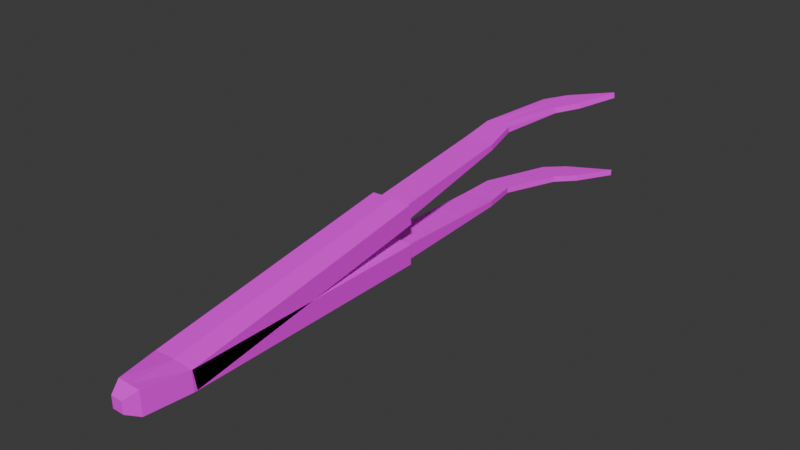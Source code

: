 # Source: tweeser_2.blend  (saved by Blender 4.3.34; exported with 4.5.12 LTS)
import bpy
from mathutils import Matrix  # noqa: F401  (used for matrix-valued properties, if any)

bpy.ops.wm.read_factory_settings(use_empty=True)
scene = bpy.context.scene
scene.name = 'Scene'

# ---- collections
col_collection = bpy.data.collections.new('Collection'); scene.collection.children.link(col_collection)

# ---- images (referenced by path relative to the original .blend; pixels are not part of the script)
import os
ASSET_DIR = os.environ.get("B2B_ASSET_DIR", "")  # directory of the original .blend (textures are referenced by path, not embedded)
HERE = os.path.dirname(os.path.abspath(__file__))  # packed textures are extracted next to this script under _unpacked/

def load_image(name, relpath, width, height, colorspace="sRGB"):
    """Load a texture the original file referenced (path relative to the .blend, or extracted next to this script)."""
    p = next((c for c in (os.path.join(HERE, relpath), os.path.join(ASSET_DIR, relpath)) if relpath and os.path.exists(c)), "")
    if p:
        img = bpy.data.images.load(p, check_existing=True)
        img.name = name
    else:  # same state as the original file: an image datablock whose file is absent (Cycles renders it pink)
        img = bpy.data.images.new(name, width, height)
        img.source = "FILE"
        img.filepath = "//" + (relpath or name)
    img.colorspace_settings.name = colorspace
    return img
img_palette_png = load_image('palette.png', 'palette.png', 1024, 1024, 'sRGB')

# ---- materials (node trees are filled in below, after node groups)
mat_material = bpy.data.materials.new('Material')
mat_material.alpha_threshold = 0.0
mat_material.roughness = 0.5
mat_material.line_color = (0.0, 0.0, 0.0, 1.0)

# ---- material node trees
mat_material.use_nodes = True; mat_material.node_tree.nodes.clear()
_N = mat_material.node_tree.nodes; _L = mat_material.node_tree.links
n0 = _N.new('ShaderNodeOutputMaterial'); n0.name = 'Material Output'; n0.location = (300, 300)
n1 = _N.new('ShaderNodeBsdfPrincipled'); n1.name = 'Principled BSDF'; n1.location = (10, 300)
n1.inputs[3].default_value = 1.45
n2 = _N.new('ShaderNodeTexImage'); n2.name = 'Image Texture'; n2.location = (-280, 280)
n2.image = img_palette_png
_L.new(n1.outputs[0], n0.inputs[0])
_L.new(n2.outputs[0], n1.inputs[0])
n0.is_active_output = True

# ---- world
world_world = bpy.data.worlds.new('World'); scene.world = world_world
world_world.use_nodes = True; world_world.node_tree.nodes.clear()
_N = world_world.node_tree.nodes; _L = world_world.node_tree.links
n0 = _N.new('ShaderNodeOutputWorld'); n0.name = 'World Output'; n0.location = (300, 300)
n1 = _N.new('ShaderNodeBackground'); n1.name = 'Background'; n1.location = (10, 300)
n1.inputs[0].default_value = (0.05088, 0.05088, 0.05088, 1.0)
_L.new(n1.outputs[0], n0.inputs[0])
n0.is_active_output = True
world_world.color = (0.05088, 0.05088, 0.05088)
world_world.sun_shadow_jitter_overblur = 0.0

# ---- meshes
me_cube = bpy.data.meshes.new('Cube')
me_cube.from_pydata([(1.7, 24.0, 0.9), (1.7, 24.0, -0.8), (1.0, -1.0, 1.0), (1.0, -1.0, -1.0), (-1.8, 24.0, 0.9), (-1.8, 24.0, -0.9), (-1.0, -1.0, 1.0), (-1.0, -1.0, -1.0), (1.303, 24.0, 0.6515), (1.303, 24.0, -0.6515), (-1.303, 24.0, 0.6515), (-1.303, 24.0, -0.6515), (1.303, 35.0, 0.3515), (1.303, 35.0, -0.1515), (-1.303, 35.0, 0.3515), (-1.303, 35.0, -0.1515), (0.828, 38.0, 0.3517), (0.828, 38.0, -0.1514), (-1.303, 38.0, 0.3515), (-1.303, 38.0, -0.1515), (2.635, 42.4, 0.3517), (2.635, 42.4, -0.1514), (0.7896, 43.47, 0.3515), (0.7896, 43.47, -0.1515), (4.047, 43.89, 0.3515), (4.047, 43.89, -0.1515), (2.294, 44.91, 0.3515), (2.294, 44.91, -0.1515), (5.714, 46.78, 0.3515), (5.714, 46.78, -0.1515), (5.694, 46.79, 0.3515), (5.694, 46.79, -0.1515), (-1.8, 2.5, -0.9), (1.7, 2.5, 0.9), (-1.8, 2.5, 0.9), (1.7, 2.5, -0.8), (0.0, 24.0, -1.0), (0.0, -1.0, 1.0), (0.0, -1.0, -1.0), (0.0, 24.0, 1.0), (0.0, 24.0, -0.6515), (0.0, 24.0, 0.6515), (0.0, 35.0, -0.1515), (0.0, 35.0, 0.3515), (-0.2375, 38.0, -0.1515), (-0.2375, 38.0, 0.3516), (1.712, 42.93, -0.1515), (1.712, 42.93, 0.3516), (3.171, 44.4, -0.1515), (3.171, 44.4, 0.3515), (5.704, 46.79, -0.1515), (5.704, 46.79, 0.3515), (0.0, 2.5, -1.0), (0.0, 2.5, 1.0), (0.5, -2.0, 0.5), (0.5, -2.0, -0.5), (-0.5, -2.0, 0.5), (-0.5, -2.0, -0.5), (0.0, -2.0, 0.5), (0.0, -2.0, -0.5), (1.7, 23.78, 4.289), (1.7, 24.04, 2.61), (-1.8, 23.78, 4.289), (-1.8, 24.06, 2.511), (1.303, 23.82, 4.043), (1.303, 24.02, 2.756), (-1.303, 23.82, 4.043), (-1.303, 24.02, 2.756), (1.303, 34.73, 5.477), (1.303, 34.81, 4.98), (-1.303, 34.73, 5.477), (-1.303, 34.81, 4.98), (0.828, 37.69, 5.949), (0.828, 37.77, 5.452), (-1.303, 37.69, 5.949), (-1.303, 37.77, 5.452), (2.448, 42.08, 6.736), (2.488, 42.14, 6.239), (0.6029, 43.14, 6.736), (0.6424, 43.21, 6.239), (3.847, 43.55, 7.05), (3.887, 43.62, 6.553), (2.095, 44.56, 7.05), (2.135, 44.63, 6.553), (5.494, 46.4, 7.575), (5.534, 46.47, 7.078), (5.474, 46.41, 7.575), (5.514, 46.48, 7.078), (-1.8, 2.828, -0.871), (1.7, 2.544, 0.9066), (-1.8, 2.544, 0.9066), (1.7, 2.812, -0.7722), (-1.726e-16, 24.08, 2.412), (-1.726e-16, 23.76, 4.387), (-1.726e-16, 24.02, 2.756), (-1.726e-16, 23.82, 4.043), (-1.726e-16, 34.81, 4.98), (-1.726e-16, 34.73, 5.477), (-0.2375, 37.77, 5.452), (-0.2375, 37.69, 5.949), (1.565, 42.68, 6.239), (1.526, 42.61, 6.736), (3.011, 44.12, 6.553), (2.971, 44.05, 7.05), (5.524, 46.48, 7.078), (5.484, 46.41, 7.575), (-1.726e-16, 2.843, -0.9698), (-1.726e-16, 2.529, 1.005)], [], [(53, 34, 6, 37), (3, 2, 54, 55), (32, 34, 4, 5), (52, 35, 3, 38), (35, 33, 2, 3), (36, 5, 11, 40), (41, 8, 12, 43), (39, 0, 8, 41), (0, 1, 9, 8), (5, 4, 10, 11), (12, 13, 17, 16), (8, 9, 13, 12), (11, 10, 14, 15), (40, 11, 15, 42), (19, 18, 22, 23), (15, 14, 18, 19), (42, 15, 19, 44), (43, 12, 16, 45), (47, 20, 24, 49), (44, 19, 23, 46), (45, 16, 20, 47), (16, 17, 21, 20), (27, 26, 30, 31), (20, 21, 25, 24), (23, 22, 26, 27), (46, 23, 27, 48), (50, 51, 28, 29), (48, 27, 31, 50), (49, 24, 28, 51), (24, 25, 29, 28), (1, 0, 33, 35), (36, 1, 35, 52), (7, 6, 34, 32), (39, 4, 34, 53), (0, 39, 53, 33), (5, 36, 52, 32), (26, 49, 51, 30), (25, 48, 50, 29), (31, 30, 51, 50), (21, 46, 48, 25), (18, 45, 47, 22), (17, 44, 46, 21), (22, 47, 49, 26), (14, 43, 45, 18), (13, 42, 44, 17), (9, 40, 42, 13), (4, 39, 41, 10), (10, 41, 43, 14), (1, 36, 40, 9), (32, 52, 38, 7), (7, 38, 59, 57), (33, 53, 37, 2), (59, 58, 56, 57), (55, 54, 58, 59), (2, 37, 58, 54), (6, 7, 57, 56), (38, 3, 55, 59), (37, 6, 56, 58), (88, 90, 62, 63), (92, 63, 67, 94), (95, 64, 68, 97), (93, 60, 64, 95), (60, 61, 65, 64), (63, 62, 66, 67), (68, 69, 73, 72), (64, 65, 69, 68), (67, 66, 70, 71), (94, 67, 71, 96), (75, 74, 78, 79), (71, 70, 74, 75), (96, 71, 75, 98), (97, 68, 72, 99), (101, 76, 80, 103), (98, 75, 79, 100), (99, 72, 76, 101), (72, 73, 77, 76), (83, 82, 86, 87), (76, 77, 81, 80), (79, 78, 82, 83), (100, 79, 83, 102), (104, 105, 84, 85), (102, 83, 87, 104), (103, 80, 84, 105), (80, 81, 85, 84), (61, 60, 89, 91), (92, 61, 91, 106), (93, 62, 90, 107), (60, 93, 107, 89), (63, 92, 106, 88), (82, 103, 105, 86), (81, 102, 104, 85), (87, 86, 105, 104), (77, 100, 102, 81), (74, 99, 101, 78), (73, 98, 100, 77), (78, 101, 103, 82), (70, 97, 99, 74), (69, 96, 98, 73), (65, 94, 96, 69), (62, 93, 95, 66), (66, 95, 97, 70), (61, 92, 94, 65)])
_uv = me_cube.uv_layers.new(name='UVMap')
_uv.uv.foreach_set('vector', [0.7884, 0.7646, 0.7884, 0.7646, 0.7884, 0.7646, 0.7884, 0.7646, 0.7884, 0.7646, 0.7884, 0.7646, 0.7884, 0.7646, 0.7884, 0.7646, 0.7884, 0.7646, 0.7884, 0.7646, 0.7884, 0.7646, 0.7884, 0.7646, 0.7884, 0.7646, 0.7884, 0.7646, 0.7884, 0.7646, 0.7884, 0.7646, 0.7884, 0.7646, 0.7884, 0.7646, 0.7884, 0.7646, 0.7884, 0.7646, 0.7884, 0.7646, 0.7884, 0.7646, 0.7884, 0.7646, 0.7884, 0.7646, 0.6649, 0.7675, 0.6649, 0.7675, 0.6649, 0.7675, 0.6649, 0.7675, 0.7884, 0.7646, 0.7884, 0.7646, 0.7884, 0.7646, 0.7884, 0.7646, 0.7884, 0.7646, 0.7884, 0.7646, 0.7884, 0.7646, 0.7884, 0.7646, 0.7884, 0.7646, 0.7884, 0.7646, 0.7884, 0.7646, 0.7884, 0.7646, 0.6649, 0.7675, 0.6649, 0.7675, 0.6649, 0.7675, 0.6649, 0.7675, 0.6649, 0.7675, 0.6649, 0.7675, 0.6649, 0.7675, 0.6649, 0.7675, 0.6649, 0.7675, 0.6649, 0.7675, 0.6649, 0.7675, 0.6649, 0.7675, 0.6649, 0.7675, 0.6649, 0.7675, 0.6649, 0.7675, 0.6649, 0.7675, 0.6649, 0.7675, 0.6649, 0.7675, 0.6649, 0.7675, 0.6649, 0.7675, 0.6649, 0.7675, 0.6649, 0.7675, 0.6649, 0.7675, 0.6649, 0.7675, 0.6649, 0.7675, 0.6649, 0.7675, 0.6649, 0.7675, 0.6649, 0.7675, 0.6649, 0.7675, 0.6649, 0.7675, 0.6649, 0.7675, 0.6649, 0.7675, 0.6649, 0.7675, 0.6649, 0.7675, 0.6649, 0.7675, 0.6649, 0.7675, 0.6649, 0.7675, 0.6649, 0.7675, 0.6649, 0.7675, 0.6649, 0.7675, 0.6649, 0.7675, 0.6649, 0.7675, 0.6649, 0.7675, 0.6649, 0.7675, 0.6649, 0.7675, 0.6649, 0.7675, 0.6649, 0.7675, 0.6649, 0.7675, 0.6649, 0.7675, 0.6649, 0.7675, 0.6649, 0.7675, 0.6649, 0.7675, 0.6649, 0.7675, 0.6649, 0.7675, 0.6649, 0.7675, 0.6649, 0.7675, 0.6649, 0.7675, 0.6649, 0.7675, 0.6649, 0.7675, 0.6649, 0.7675, 0.6649, 0.7675, 0.6649, 0.7675, 0.6649, 0.7675, 0.6649, 0.7675, 0.6649, 0.7675, 0.6649, 0.7675, 0.6649, 0.7675, 0.6649, 0.7675, 0.6649, 0.7675, 0.6649, 0.7675, 0.6649, 0.7675, 0.6649, 0.7675, 0.6649, 0.7675, 0.6649, 0.7675, 0.6649, 0.7675, 0.6649, 0.7675, 0.6649, 0.7675, 0.6649, 0.7675, 0.6649, 0.7675, 0.6649, 0.7675, 0.7884, 0.7646, 0.7884, 0.7646, 0.7884, 0.7646, 0.7884, 0.7646, 0.7884, 0.7646, 0.7884, 0.7646, 0.7884, 0.7646, 0.7884, 0.7646, 0.7884, 0.7646, 0.7884, 0.7646, 0.7884, 0.7646, 0.7884, 0.7646, 0.7884, 0.7646, 0.7884, 0.7646, 0.7884, 0.7646, 0.7884, 0.7646, 0.7884, 0.7646, 0.7884, 0.7646, 0.7884, 0.7646, 0.7884, 0.7646, 0.7884, 0.7646, 0.7884, 0.7646, 0.7884, 0.7646, 0.7884, 0.7646, 0.6649, 0.7675, 0.6649, 0.7675, 0.6649, 0.7675, 0.6649, 0.7675, 0.6649, 0.7675, 0.6649, 0.7675, 0.6649, 0.7675, 0.6649, 0.7675, 0.6649, 0.7675, 0.6649, 0.7675, 0.6649, 0.7675, 0.6649, 0.7675, 0.6649, 0.7675, 0.6649, 0.7675, 0.6649, 0.7675, 0.6649, 0.7675, 0.6649, 0.7675, 0.6649, 0.7675, 0.6649, 0.7675, 0.6649, 0.7675, 0.6649, 0.7675, 0.6649, 0.7675, 0.6649, 0.7675, 0.6649, 0.7675, 0.6649, 0.7675, 0.6649, 0.7675, 0.6649, 0.7675, 0.6649, 0.7675, 0.6649, 0.7675, 0.6649, 0.7675, 0.6649, 0.7675, 0.6649, 0.7675, 0.6649, 0.7675, 0.6649, 0.7675, 0.6649, 0.7675, 0.6649, 0.7675, 0.6649, 0.7675, 0.6649, 0.7675, 0.6649, 0.7675, 0.6649, 0.7675, 0.7884, 0.7646, 0.7884, 0.7646, 0.7884, 0.7646, 0.7884, 0.7646, 0.6649, 0.7675, 0.6649, 0.7675, 0.6649, 0.7675, 0.6649, 0.7675, 0.7884, 0.7646, 0.7884, 0.7646, 0.7884, 0.7646, 0.7884, 0.7646, 0.7884, 0.7646, 0.7884, 0.7646, 0.7884, 0.7646, 0.7884, 0.7646, 0.7884, 0.7646, 0.7884, 0.7646, 0.7884, 0.7646, 0.7884, 0.7646, 0.7884, 0.7646, 0.7884, 0.7646, 0.7884, 0.7646, 0.7884, 0.7646, 0.7884, 0.7646, 0.7884, 0.7646, 0.7884, 0.7646, 0.7884, 0.7646, 0.7884, 0.7646, 0.7884, 0.7646, 0.7884, 0.7646, 0.7884, 0.7646, 0.7884, 0.7646, 0.7884, 0.7646, 0.7884, 0.7646, 0.7884, 0.7646, 0.7884, 0.7646, 0.7884, 0.7646, 0.7884, 0.7646, 0.7884, 0.7646, 0.7884, 0.7646, 0.7884, 0.7646, 0.7884, 0.7646, 0.7884, 0.7646, 0.7884, 0.7646, 0.7884, 0.7646, 0.7884, 0.7646, 0.7884, 0.7646, 0.7884, 0.7646, 0.7884, 0.7646, 0.7884, 0.7646, 0.7884, 0.7646, 0.7884, 0.7646, 0.7884, 0.7646, 0.7884, 0.7646, 0.7884, 0.7646, 0.6649, 0.7675, 0.6649, 0.7675, 0.6649, 0.7675, 0.6649, 0.7675, 0.7884, 0.7646, 0.7884, 0.7646, 0.7884, 0.7646, 0.7884, 0.7646, 0.7884, 0.7646, 0.7884, 0.7646, 0.7884, 0.7646, 0.7884, 0.7646, 0.7884, 0.7646, 0.7884, 0.7646, 0.7884, 0.7646, 0.7884, 0.7646, 0.6649, 0.7675, 0.6649, 0.7675, 0.6649, 0.7675, 0.6649, 0.7675, 0.6649, 0.7675, 0.6649, 0.7675, 0.6649, 0.7675, 0.6649, 0.7675, 0.6649, 0.7675, 0.6649, 0.7675, 0.6649, 0.7675, 0.6649, 0.7675, 0.6649, 0.7675, 0.6649, 0.7675, 0.6649, 0.7675, 0.6649, 0.7675, 0.6649, 0.7675, 0.6649, 0.7675, 0.6649, 0.7675, 0.6649, 0.7675, 0.6649, 0.7675, 0.6649, 0.7675, 0.6649, 0.7675, 0.6649, 0.7675, 0.6649, 0.7675, 0.6649, 0.7675, 0.6649, 0.7675, 0.6649, 0.7675, 0.6649, 0.7675, 0.6649, 0.7675, 0.6649, 0.7675, 0.6649, 0.7675, 0.6649, 0.7675, 0.6649, 0.7675, 0.6649, 0.7675, 0.6649, 0.7675, 0.6649, 0.7675, 0.6649, 0.7675, 0.6649, 0.7675, 0.6649, 0.7675, 0.6649, 0.7675, 0.6649, 0.7675, 0.6649, 0.7675, 0.6649, 0.7675, 0.6649, 0.7675, 0.6649, 0.7675, 0.6649, 0.7675, 0.6649, 0.7675, 0.6649, 0.7675, 0.6649, 0.7675, 0.6649, 0.7675, 0.6649, 0.7675, 0.6649, 0.7675, 0.6649, 0.7675, 0.6649, 0.7675, 0.6649, 0.7675, 0.6649, 0.7675, 0.6649, 0.7675, 0.6649, 0.7675, 0.6649, 0.7675, 0.6649, 0.7675, 0.6649, 0.7675, 0.6649, 0.7675, 0.6649, 0.7675, 0.6649, 0.7675, 0.6649, 0.7675, 0.6649, 0.7675, 0.6649, 0.7675, 0.6649, 0.7675, 0.6649, 0.7675, 0.6649, 0.7675, 0.6649, 0.7675, 0.6649, 0.7675, 0.6649, 0.7675, 0.6649, 0.7675, 0.6649, 0.7675, 0.6649, 0.7675, 0.6649, 0.7675, 0.6649, 0.7675, 0.6649, 0.7675, 0.7884, 0.7646, 0.7884, 0.7646, 0.7884, 0.7646, 0.7884, 0.7646, 0.7884, 0.7646, 0.7884, 0.7646, 0.7884, 0.7646, 0.7884, 0.7646, 0.7884, 0.7646, 0.7884, 0.7646, 0.7884, 0.7646, 0.7884, 0.7646, 0.7884, 0.7646, 0.7884, 0.7646, 0.7884, 0.7646, 0.7884, 0.7646, 0.7884, 0.7646, 0.7884, 0.7646, 0.7884, 0.7646, 0.7884, 0.7646, 0.6649, 0.7675, 0.6649, 0.7675, 0.6649, 0.7675, 0.6649, 0.7675, 0.6649, 0.7675, 0.6649, 0.7675, 0.6649, 0.7675, 0.6649, 0.7675, 0.6649, 0.7675, 0.6649, 0.7675, 0.6649, 0.7675, 0.6649, 0.7675, 0.6649, 0.7675, 0.6649, 0.7675, 0.6649, 0.7675, 0.6649, 0.7675, 0.6649, 0.7675, 0.6649, 0.7675, 0.6649, 0.7675, 0.6649, 0.7675, 0.6649, 0.7675, 0.6649, 0.7675, 0.6649, 0.7675, 0.6649, 0.7675, 0.6649, 0.7675, 0.6649, 0.7675, 0.6649, 0.7675, 0.6649, 0.7675, 0.6649, 0.7675, 0.6649, 0.7675, 0.6649, 0.7675, 0.6649, 0.7675, 0.6649, 0.7675, 0.6649, 0.7675, 0.6649, 0.7675, 0.6649, 0.7675, 0.6649, 0.7675, 0.6649, 0.7675, 0.6649, 0.7675, 0.6649, 0.7675, 0.7884, 0.7646, 0.7884, 0.7646, 0.7884, 0.7646, 0.7884, 0.7646, 0.6649, 0.7675, 0.6649, 0.7675, 0.6649, 0.7675, 0.6649, 0.7675, 0.7884, 0.7646, 0.7884, 0.7646, 0.7884, 0.7646, 0.7884, 0.7646])
me_cube.materials.append(mat_material)
me_cube.use_mirror_vertex_groups = False
me_cube.update()

# ---- objects
ob_cube = bpy.data.objects.new('Cube', me_cube)

# ---- transforms, parenting, visibility, modifiers, constraints
ob_cube.location = (0.0, 0.0, 0.0)
ob_cube.scale = (0.1, 0.1, 0.1)
ob_cube.lock_rotations_4d = False
ob_cube.empty_display_type = 'ARROWS'
ob_cube.lineart.crease_threshold = 0.0

# ---- collection membership
col_collection.objects.link(ob_cube)

# ---- scene / render settings (as saved in the file)
scene.frame_start = 1; scene.frame_end = 250; scene.frame_set(1)
scene.render.engine = 'BLENDER_EEVEE_NEXT'
bpy.context.view_layer.update()

# ---- added for rendering (the .blend has no active camera and no usable light): camera, sun
cam_auto = bpy.data.cameras.new('AutoCamera')
cam_auto.lens = 50.0
cam_auto.sensor_width = 36.0
cam_auto.clip_end = 1000.0
ob_auto_camera = bpy.data.objects.new('AutoCamera', cam_auto)
scene.collection.objects.link(ob_auto_camera)
ob_auto_camera.location = (4.83191, -3.3237, 4.0377)
ob_auto_camera.rotation_euler = (1.09748, -7.21219e-08, 0.694738)
scene.camera = ob_auto_camera
light_auto_sun = bpy.data.lights.new('AutoSun', 'SUN')
light_auto_sun.energy = 3.0
light_auto_sun.angle = 0.0523599
ob_auto_sun = bpy.data.objects.new('AutoSun', light_auto_sun)
scene.collection.objects.link(ob_auto_sun)
ob_auto_sun.rotation_euler = (0.872665, 0.174533, 0.523599)
bpy.context.view_layer.update()
